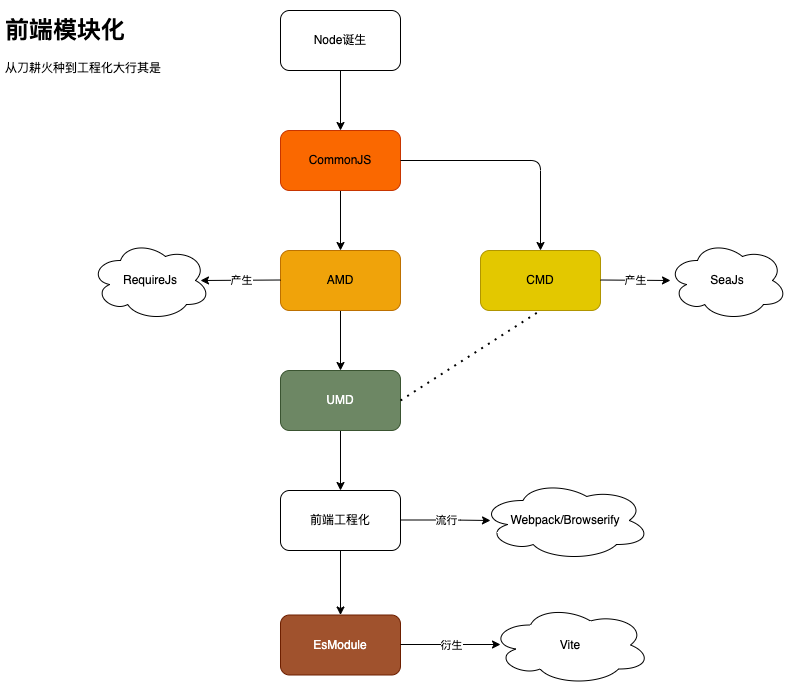

The diagram above was exported from draw.io. Its source (the exported page's mxGraphModel, read from the mxfile embedded in the PNG):
<mxGraphModel dx="853" dy="683" grid="1" gridSize="10" guides="1" tooltips="1" connect="1" arrows="1" fold="1" page="1" pageScale="1" pageWidth="827" pageHeight="1169" math="0" shadow="0">
  <root>
    <mxCell id="0" />
    <mxCell id="1" parent="0" />
    <mxCell id="4" value="" style="edgeStyle=none;html=1;" edge="1" parent="1" source="2" target="3">
      <mxGeometry relative="1" as="geometry" />
    </mxCell>
    <mxCell id="2" value="CommonJS" style="rounded=1;whiteSpace=wrap;html=1;fillColor=#fa6800;fontColor=#000000;strokeColor=#C73500;" vertex="1" parent="1">
      <mxGeometry x="320" y="160" width="120" height="60" as="geometry" />
    </mxCell>
    <mxCell id="6" value="" style="edgeStyle=none;html=1;" edge="1" parent="1" source="3" target="5">
      <mxGeometry relative="1" as="geometry" />
    </mxCell>
    <mxCell id="3" value="AMD" style="rounded=1;whiteSpace=wrap;html=1;fillColor=#f0a30a;fontColor=#000000;strokeColor=#BD7000;" vertex="1" parent="1">
      <mxGeometry x="320" y="280" width="120" height="60" as="geometry" />
    </mxCell>
    <mxCell id="11" value="" style="edgeStyle=none;html=1;" edge="1" parent="1" source="5" target="7">
      <mxGeometry relative="1" as="geometry" />
    </mxCell>
    <mxCell id="5" value="UMD" style="rounded=1;whiteSpace=wrap;html=1;fillColor=#6d8764;fontColor=#ffffff;strokeColor=#3A5431;" vertex="1" parent="1">
      <mxGeometry x="320" y="400" width="120" height="60" as="geometry" />
    </mxCell>
    <mxCell id="12" value="" style="edgeStyle=none;html=1;" edge="1" parent="1" source="7" target="8">
      <mxGeometry relative="1" as="geometry" />
    </mxCell>
    <mxCell id="7" value="前端工程化" style="rounded=1;whiteSpace=wrap;html=1;" vertex="1" parent="1">
      <mxGeometry x="320" y="520" width="120" height="60" as="geometry" />
    </mxCell>
    <mxCell id="8" value="EsModule" style="rounded=1;whiteSpace=wrap;html=1;fillColor=#a0522d;fontColor=#ffffff;strokeColor=#6D1F00;" vertex="1" parent="1">
      <mxGeometry x="320" y="644.5" width="120" height="60" as="geometry" />
    </mxCell>
    <mxCell id="9" value="CMD" style="rounded=1;whiteSpace=wrap;html=1;fillColor=#e3c800;fontColor=#000000;strokeColor=#B09500;" vertex="1" parent="1">
      <mxGeometry x="520" y="280" width="120" height="60" as="geometry" />
    </mxCell>
    <mxCell id="14" value="" style="edgeStyle=none;html=1;" edge="1" parent="1" source="13" target="2">
      <mxGeometry relative="1" as="geometry" />
    </mxCell>
    <mxCell id="13" value="Node诞生" style="rounded=1;whiteSpace=wrap;html=1;" vertex="1" parent="1">
      <mxGeometry x="320" y="40" width="120" height="60" as="geometry" />
    </mxCell>
    <mxCell id="15" value="" style="endArrow=none;dashed=1;html=1;dashPattern=1 3;strokeWidth=2;exitX=1;exitY=0.5;exitDx=0;exitDy=0;" edge="1" parent="1" source="5">
      <mxGeometry width="50" height="50" relative="1" as="geometry">
        <mxPoint x="530" y="390" as="sourcePoint" />
        <mxPoint x="580" y="340" as="targetPoint" />
      </mxGeometry>
    </mxCell>
    <mxCell id="16" value="RequireJs" style="ellipse;shape=cloud;whiteSpace=wrap;html=1;" vertex="1" parent="1">
      <mxGeometry x="130" y="270" width="120" height="80" as="geometry" />
    </mxCell>
    <mxCell id="18" value="SeaJs" style="ellipse;shape=cloud;whiteSpace=wrap;html=1;" vertex="1" parent="1">
      <mxGeometry x="707" y="270" width="120" height="80" as="geometry" />
    </mxCell>
    <mxCell id="20" value="" style="endArrow=classic;html=1;" edge="1" parent="1">
      <mxGeometry relative="1" as="geometry">
        <mxPoint x="640" y="309.5" as="sourcePoint" />
        <mxPoint x="710" y="310" as="targetPoint" />
        <Array as="points" />
      </mxGeometry>
    </mxCell>
    <mxCell id="21" value="产生" style="edgeLabel;resizable=0;html=1;align=center;verticalAlign=middle;" connectable="0" vertex="1" parent="20">
      <mxGeometry relative="1" as="geometry" />
    </mxCell>
    <mxCell id="24" value="" style="endArrow=classic;html=1;" edge="1" parent="1">
      <mxGeometry relative="1" as="geometry">
        <mxPoint x="320" y="309.5" as="sourcePoint" />
        <mxPoint x="240" y="310" as="targetPoint" />
      </mxGeometry>
    </mxCell>
    <mxCell id="25" value="产生" style="edgeLabel;resizable=0;html=1;align=center;verticalAlign=middle;" connectable="0" vertex="1" parent="24">
      <mxGeometry relative="1" as="geometry" />
    </mxCell>
    <mxCell id="26" value="Webpack/Browserify" style="ellipse;shape=cloud;whiteSpace=wrap;html=1;" vertex="1" parent="1">
      <mxGeometry x="520" y="510" width="170" height="80" as="geometry" />
    </mxCell>
    <mxCell id="27" value="" style="endArrow=classic;html=1;" edge="1" parent="1">
      <mxGeometry relative="1" as="geometry">
        <mxPoint x="440" y="549.5" as="sourcePoint" />
        <mxPoint x="530" y="550" as="targetPoint" />
        <Array as="points">
          <mxPoint x="490" y="549.5" />
        </Array>
      </mxGeometry>
    </mxCell>
    <mxCell id="28" value="流行" style="edgeLabel;resizable=0;html=1;align=center;verticalAlign=middle;" connectable="0" vertex="1" parent="27">
      <mxGeometry relative="1" as="geometry" />
    </mxCell>
    <mxCell id="29" value="Vite" style="ellipse;shape=cloud;whiteSpace=wrap;html=1;" vertex="1" parent="1">
      <mxGeometry x="530" y="634.5" width="160" height="80" as="geometry" />
    </mxCell>
    <mxCell id="32" value="" style="endArrow=classic;html=1;" edge="1" parent="1">
      <mxGeometry relative="1" as="geometry">
        <mxPoint x="440" y="674" as="sourcePoint" />
        <mxPoint x="540" y="674" as="targetPoint" />
      </mxGeometry>
    </mxCell>
    <mxCell id="33" value="衍生" style="edgeLabel;resizable=0;html=1;align=center;verticalAlign=middle;" connectable="0" vertex="1" parent="32">
      <mxGeometry relative="1" as="geometry" />
    </mxCell>
    <mxCell id="34" value="&lt;h1&gt;前端模块化&lt;/h1&gt;&lt;p&gt;从刀耕火种到工程化大行其是&lt;/p&gt;" style="text;html=1;strokeColor=none;fillColor=none;spacing=5;spacingTop=-20;whiteSpace=wrap;overflow=hidden;rounded=0;" vertex="1" parent="1">
      <mxGeometry x="40" y="40" width="190" height="120" as="geometry" />
    </mxCell>
    <mxCell id="36" value="" style="endArrow=classic;html=1;entryX=0.5;entryY=0;entryDx=0;entryDy=0;exitX=1;exitY=0.5;exitDx=0;exitDy=0;" edge="1" parent="1" source="2" target="9">
      <mxGeometry width="50" height="50" relative="1" as="geometry">
        <mxPoint x="440" y="200" as="sourcePoint" />
        <mxPoint x="490" y="150" as="targetPoint" />
        <Array as="points">
          <mxPoint x="580" y="190" />
        </Array>
      </mxGeometry>
    </mxCell>
  </root>
</mxGraphModel>